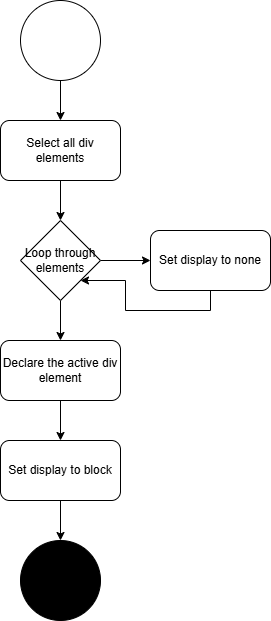

The diagram above was exported from draw.io. Its source (the exported page's mxGraphModel, read from the mxfile embedded in the PNG):
<mxGraphModel dx="595" dy="1088" grid="1" gridSize="10" guides="1" tooltips="1" connect="1" arrows="1" fold="1" page="1" pageScale="1" pageWidth="850" pageHeight="1100" background="none" math="0" shadow="0">
  <root>
    <mxCell id="0" />
    <mxCell id="1" parent="0" />
    <mxCell id="TdKvFOjoBCvOGoWYgps8-63" style="edgeStyle=orthogonalEdgeStyle;rounded=0;orthogonalLoop=1;jettySize=auto;html=1;exitX=0.5;exitY=1;exitDx=0;exitDy=0;entryX=0.5;entryY=0;entryDx=0;entryDy=0;" edge="1" parent="1" source="TdKvFOjoBCvOGoWYgps8-1" target="TdKvFOjoBCvOGoWYgps8-58">
      <mxGeometry relative="1" as="geometry" />
    </mxCell>
    <mxCell id="TdKvFOjoBCvOGoWYgps8-1" value="" style="ellipse;whiteSpace=wrap;html=1;aspect=fixed;" vertex="1" parent="1">
      <mxGeometry x="80" y="80" width="80" height="80" as="geometry" />
    </mxCell>
    <mxCell id="TdKvFOjoBCvOGoWYgps8-2" value="" style="ellipse;whiteSpace=wrap;html=1;aspect=fixed;fillColor=#000000;" vertex="1" parent="1">
      <mxGeometry x="80" y="620" width="80" height="80" as="geometry" />
    </mxCell>
    <mxCell id="TdKvFOjoBCvOGoWYgps8-64" style="edgeStyle=orthogonalEdgeStyle;rounded=0;orthogonalLoop=1;jettySize=auto;html=1;exitX=0.5;exitY=1;exitDx=0;exitDy=0;entryX=0.5;entryY=0;entryDx=0;entryDy=0;" edge="1" parent="1" source="TdKvFOjoBCvOGoWYgps8-58" target="TdKvFOjoBCvOGoWYgps8-59">
      <mxGeometry relative="1" as="geometry" />
    </mxCell>
    <mxCell id="TdKvFOjoBCvOGoWYgps8-58" value="Select all div elements" style="rounded=1;whiteSpace=wrap;html=1;" vertex="1" parent="1">
      <mxGeometry x="60" y="200" width="120" height="60" as="geometry" />
    </mxCell>
    <mxCell id="TdKvFOjoBCvOGoWYgps8-65" style="edgeStyle=orthogonalEdgeStyle;rounded=0;orthogonalLoop=1;jettySize=auto;html=1;exitX=1;exitY=0.5;exitDx=0;exitDy=0;entryX=0;entryY=0.5;entryDx=0;entryDy=0;" edge="1" parent="1" source="TdKvFOjoBCvOGoWYgps8-59" target="TdKvFOjoBCvOGoWYgps8-60">
      <mxGeometry relative="1" as="geometry" />
    </mxCell>
    <mxCell id="TdKvFOjoBCvOGoWYgps8-67" style="edgeStyle=orthogonalEdgeStyle;rounded=0;orthogonalLoop=1;jettySize=auto;html=1;exitX=0.5;exitY=1;exitDx=0;exitDy=0;entryX=0.5;entryY=0;entryDx=0;entryDy=0;" edge="1" parent="1" source="TdKvFOjoBCvOGoWYgps8-59" target="TdKvFOjoBCvOGoWYgps8-61">
      <mxGeometry relative="1" as="geometry" />
    </mxCell>
    <mxCell id="TdKvFOjoBCvOGoWYgps8-59" value="Loop through elements" style="rhombus;whiteSpace=wrap;html=1;" vertex="1" parent="1">
      <mxGeometry x="80" y="300" width="80" height="80" as="geometry" />
    </mxCell>
    <mxCell id="TdKvFOjoBCvOGoWYgps8-66" style="edgeStyle=orthogonalEdgeStyle;rounded=0;orthogonalLoop=1;jettySize=auto;html=1;exitX=0.5;exitY=1;exitDx=0;exitDy=0;entryX=1;entryY=1;entryDx=0;entryDy=0;" edge="1" parent="1" source="TdKvFOjoBCvOGoWYgps8-60" target="TdKvFOjoBCvOGoWYgps8-59">
      <mxGeometry relative="1" as="geometry">
        <mxPoint x="140" y="400" as="targetPoint" />
      </mxGeometry>
    </mxCell>
    <mxCell id="TdKvFOjoBCvOGoWYgps8-60" value="Set display to none" style="rounded=1;whiteSpace=wrap;html=1;" vertex="1" parent="1">
      <mxGeometry x="210" y="310" width="120" height="60" as="geometry" />
    </mxCell>
    <mxCell id="TdKvFOjoBCvOGoWYgps8-68" style="edgeStyle=orthogonalEdgeStyle;rounded=0;orthogonalLoop=1;jettySize=auto;html=1;exitX=0.5;exitY=1;exitDx=0;exitDy=0;entryX=0.5;entryY=0;entryDx=0;entryDy=0;" edge="1" parent="1" source="TdKvFOjoBCvOGoWYgps8-61" target="TdKvFOjoBCvOGoWYgps8-62">
      <mxGeometry relative="1" as="geometry" />
    </mxCell>
    <mxCell id="TdKvFOjoBCvOGoWYgps8-61" value="Declare the active div element" style="rounded=1;whiteSpace=wrap;html=1;" vertex="1" parent="1">
      <mxGeometry x="60" y="420" width="120" height="60" as="geometry" />
    </mxCell>
    <mxCell id="TdKvFOjoBCvOGoWYgps8-69" style="edgeStyle=orthogonalEdgeStyle;rounded=0;orthogonalLoop=1;jettySize=auto;html=1;exitX=0.5;exitY=1;exitDx=0;exitDy=0;entryX=0.5;entryY=0;entryDx=0;entryDy=0;" edge="1" parent="1" source="TdKvFOjoBCvOGoWYgps8-62" target="TdKvFOjoBCvOGoWYgps8-2">
      <mxGeometry relative="1" as="geometry" />
    </mxCell>
    <mxCell id="TdKvFOjoBCvOGoWYgps8-62" value="Set display to block" style="rounded=1;whiteSpace=wrap;html=1;" vertex="1" parent="1">
      <mxGeometry x="60" y="520" width="120" height="60" as="geometry" />
    </mxCell>
  </root>
</mxGraphModel>